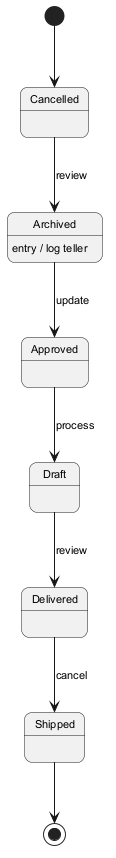

The diagram above was rendered by PlantUML. Its source (embedded in the PNG):
@startuml
skinparam backgroundColor #FFFFFF
skinparam roundCorner 15
skinparam defaultFontSize 11
[*] --> Cancelled
Cancelled --> Archived : review
Archived --> Approved : update
Archived : entry / log teller
Approved --> Draft : process
Draft --> Delivered : review
Delivered --> Shipped : cancel
Shipped --> [*]
@enduml